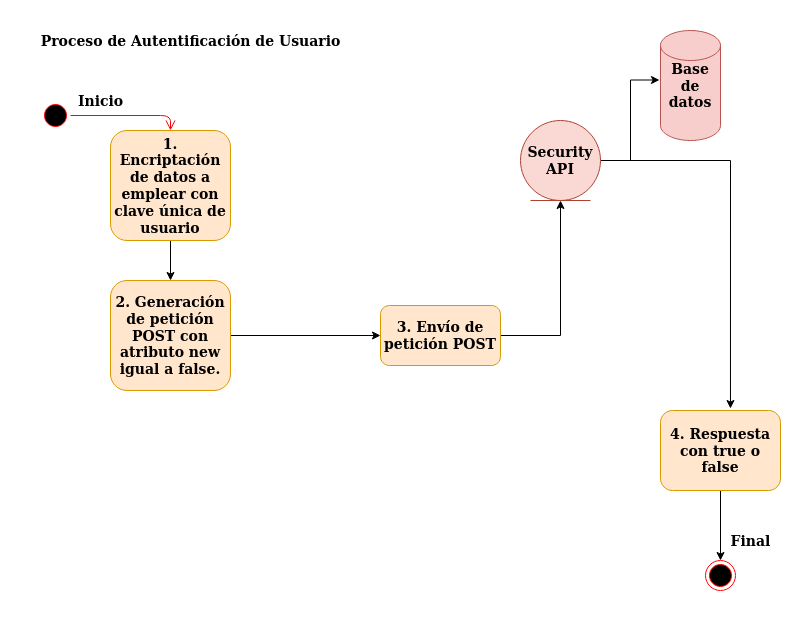

The diagram above was exported from draw.io. Its source (the exported page's mxGraphModel, read from the mxfile embedded in the PNG):
<mxGraphModel dx="862" dy="449" grid="1" gridSize="10" guides="1" tooltips="1" connect="1" arrows="1" fold="1" page="1" pageScale="1" pageWidth="827" pageHeight="1169" math="0" shadow="0">
  <root>
    <mxCell id="0" />
    <mxCell id="1" parent="0" />
    <mxCell id="9mwRFVif4jSOevQ5S4ZP-1" value="Proceso de Autentificación de Usuario" style="text;html=1;align=center;verticalAlign=middle;resizable=0;points=[];autosize=1;fontStyle=1;fontSize=14;" vertex="1" parent="1">
      <mxGeometry x="20" y="10" width="320" height="20" as="geometry" />
    </mxCell>
    <mxCell id="9mwRFVif4jSOevQ5S4ZP-28" style="edgeStyle=orthogonalEdgeStyle;rounded=0;orthogonalLoop=1;jettySize=auto;html=1;entryX=0.5;entryY=0;entryDx=0;entryDy=0;fontSize=14;" edge="1" parent="1" source="9mwRFVif4jSOevQ5S4ZP-2" target="9mwRFVif4jSOevQ5S4ZP-6">
      <mxGeometry relative="1" as="geometry" />
    </mxCell>
    <mxCell id="9mwRFVif4jSOevQ5S4ZP-2" value="1. Encriptación de datos a emplear con clave única de usuario" style="rounded=1;whiteSpace=wrap;html=1;fontSize=14;fontStyle=1;fillColor=#ffe6cc;strokeColor=#d79b00;" vertex="1" parent="1">
      <mxGeometry x="100" y="110" width="120" height="110" as="geometry" />
    </mxCell>
    <mxCell id="9mwRFVif4jSOevQ5S4ZP-15" style="edgeStyle=orthogonalEdgeStyle;rounded=0;orthogonalLoop=1;jettySize=auto;html=1;entryX=0.583;entryY=-0.025;entryDx=0;entryDy=0;entryPerimeter=0;fontSize=14;" edge="1" parent="1" source="9mwRFVif4jSOevQ5S4ZP-3" target="9mwRFVif4jSOevQ5S4ZP-11">
      <mxGeometry relative="1" as="geometry" />
    </mxCell>
    <mxCell id="9mwRFVif4jSOevQ5S4ZP-17" style="edgeStyle=orthogonalEdgeStyle;rounded=0;orthogonalLoop=1;jettySize=auto;html=1;entryX=-0.017;entryY=0.45;entryDx=0;entryDy=0;entryPerimeter=0;fontSize=14;" edge="1" parent="1" source="9mwRFVif4jSOevQ5S4ZP-3" target="9mwRFVif4jSOevQ5S4ZP-16">
      <mxGeometry relative="1" as="geometry" />
    </mxCell>
    <mxCell id="9mwRFVif4jSOevQ5S4ZP-3" value="&lt;div&gt;Security&lt;/div&gt;&lt;div&gt;API&lt;br&gt;&lt;/div&gt;" style="ellipse;shape=umlEntity;whiteSpace=wrap;html=1;fontSize=14;fontStyle=1;fillColor=#fad9d5;strokeColor=#ae4132;" vertex="1" parent="1">
      <mxGeometry x="510" y="100" width="80" height="80" as="geometry" />
    </mxCell>
    <mxCell id="9mwRFVif4jSOevQ5S4ZP-29" style="edgeStyle=orthogonalEdgeStyle;rounded=0;orthogonalLoop=1;jettySize=auto;html=1;entryX=0;entryY=0.5;entryDx=0;entryDy=0;fontSize=14;" edge="1" parent="1" source="9mwRFVif4jSOevQ5S4ZP-6" target="9mwRFVif4jSOevQ5S4ZP-10">
      <mxGeometry relative="1" as="geometry" />
    </mxCell>
    <mxCell id="9mwRFVif4jSOevQ5S4ZP-6" value="2. Generación de petición POST con atributo new igual a false." style="rounded=1;whiteSpace=wrap;html=1;fontSize=14;fontStyle=1;fillColor=#ffe6cc;strokeColor=#d79b00;" vertex="1" parent="1">
      <mxGeometry x="100" y="260" width="120" height="110" as="geometry" />
    </mxCell>
    <mxCell id="9mwRFVif4jSOevQ5S4ZP-14" style="edgeStyle=orthogonalEdgeStyle;rounded=0;orthogonalLoop=1;jettySize=auto;html=1;entryX=0.5;entryY=1;entryDx=0;entryDy=0;fontSize=14;" edge="1" parent="1" source="9mwRFVif4jSOevQ5S4ZP-10" target="9mwRFVif4jSOevQ5S4ZP-3">
      <mxGeometry relative="1" as="geometry" />
    </mxCell>
    <mxCell id="9mwRFVif4jSOevQ5S4ZP-10" value="3. Envío de petición POST" style="rounded=1;whiteSpace=wrap;html=1;fontSize=14;fontStyle=1;fillColor=#ffe6cc;strokeColor=#d79b00;" vertex="1" parent="1">
      <mxGeometry x="370" y="285" width="120" height="60" as="geometry" />
    </mxCell>
    <mxCell id="9mwRFVif4jSOevQ5S4ZP-23" style="edgeStyle=orthogonalEdgeStyle;rounded=0;orthogonalLoop=1;jettySize=auto;html=1;entryX=0.5;entryY=0;entryDx=0;entryDy=0;fontSize=14;" edge="1" parent="1" source="9mwRFVif4jSOevQ5S4ZP-11" target="9mwRFVif4jSOevQ5S4ZP-22">
      <mxGeometry relative="1" as="geometry" />
    </mxCell>
    <mxCell id="9mwRFVif4jSOevQ5S4ZP-11" value="4. Respuesta con true o false" style="rounded=1;whiteSpace=wrap;html=1;fontSize=14;fontStyle=1;fillColor=#ffe6cc;strokeColor=#d79b00;" vertex="1" parent="1">
      <mxGeometry x="650" y="390" width="120" height="80" as="geometry" />
    </mxCell>
    <mxCell id="9mwRFVif4jSOevQ5S4ZP-16" value="Base de datos" style="shape=cylinder2;whiteSpace=wrap;html=1;boundedLbl=1;backgroundOutline=1;size=15;fontSize=14;fontStyle=1;fillColor=#f8cecc;strokeColor=#b85450;" vertex="1" parent="1">
      <mxGeometry x="650" y="10" width="60" height="110" as="geometry" />
    </mxCell>
    <mxCell id="9mwRFVif4jSOevQ5S4ZP-19" value="" style="ellipse;html=1;shape=startState;fillColor=#000000;strokeColor=#ff0000;fontSize=14;" vertex="1" parent="1">
      <mxGeometry x="30" y="80" width="30" height="30" as="geometry" />
    </mxCell>
    <mxCell id="9mwRFVif4jSOevQ5S4ZP-20" value="" style="edgeStyle=orthogonalEdgeStyle;html=1;verticalAlign=bottom;endArrow=open;endSize=8;strokeColor=#ff0000;fontSize=14;entryX=0.5;entryY=0;entryDx=0;entryDy=0;" edge="1" source="9mwRFVif4jSOevQ5S4ZP-19" parent="1" target="9mwRFVif4jSOevQ5S4ZP-2">
      <mxGeometry relative="1" as="geometry">
        <mxPoint x="45" y="170" as="targetPoint" />
      </mxGeometry>
    </mxCell>
    <mxCell id="9mwRFVif4jSOevQ5S4ZP-21" value="Inicio" style="text;html=1;align=center;verticalAlign=middle;resizable=0;points=[];autosize=1;fontSize=14;fontStyle=1" vertex="1" parent="1">
      <mxGeometry x="60" y="70" width="60" height="20" as="geometry" />
    </mxCell>
    <mxCell id="9mwRFVif4jSOevQ5S4ZP-22" value="" style="ellipse;html=1;shape=endState;fillColor=#000000;strokeColor=#ff0000;fontSize=14;" vertex="1" parent="1">
      <mxGeometry x="695" y="540" width="30" height="30" as="geometry" />
    </mxCell>
    <mxCell id="9mwRFVif4jSOevQ5S4ZP-25" value="Final" style="text;html=1;align=center;verticalAlign=middle;resizable=0;points=[];autosize=1;fontSize=14;fontStyle=1" vertex="1" parent="1">
      <mxGeometry x="710" y="510" width="60" height="20" as="geometry" />
    </mxCell>
  </root>
</mxGraphModel>